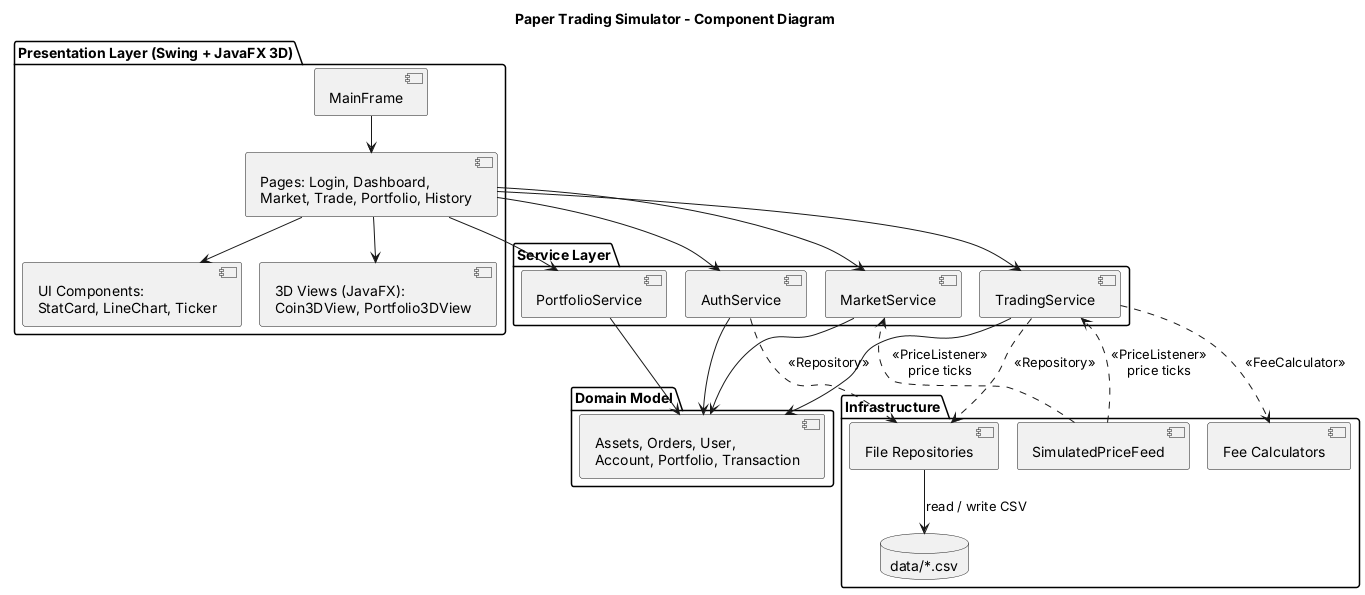

The diagram above was rendered by PlantUML. Its source (embedded in the PNG):
@startuml component-diagram
!pragma layout smetana
title Paper Trading Simulator - Component Diagram
skinparam shadowing false

package "Presentation Layer (Swing + JavaFX 3D)" {
  [MainFrame] as MF
  [Pages: Login, Dashboard,\nMarket, Trade, Portfolio, History] as Pages
  [UI Components:\nStatCard, LineChart, Ticker] as Comp
  [3D Views (JavaFX):\nCoin3DView, Portfolio3DView] as ThreeD
}

package "Service Layer" {
  [AuthService] as Auth
  [TradingService] as Trading
  [MarketService] as Market
  [PortfolioService] as PortSvc
}

package "Domain Model" {
  [Assets, Orders, User,\nAccount, Portfolio, Transaction] as Model
}

package "Infrastructure" {
  [SimulatedPriceFeed] as Feed
  [Fee Calculators] as Fees
  [File Repositories] as Repo
  database "data/*.csv" as Files
}

MF --> Pages
Pages --> Comp
Pages --> ThreeD
Pages --> Auth
Pages --> Trading
Pages --> Market
Pages --> PortSvc

Auth --> Model
Trading --> Model
PortSvc --> Model
Market --> Model

Trading ..> Fees : <<FeeCalculator>>
Trading ..> Repo : <<Repository>>
Auth ..> Repo : <<Repository>>
Repo --> Files : read / write CSV
Feed ..> Market : <<PriceListener>>\nprice ticks
Feed ..> Trading : <<PriceListener>>\nprice ticks
@enduml